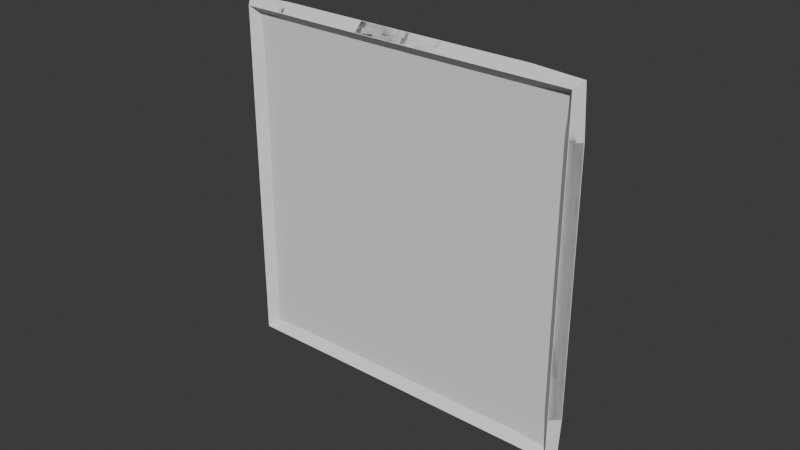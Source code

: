 # Source: HighCeiling.blend  (saved by Blender 4.1.24; exported with 4.5.12 LTS)
import bpy
from mathutils import Matrix  # noqa: F401  (used for matrix-valued properties, if any)

bpy.ops.wm.read_factory_settings(use_empty=True)
scene = bpy.context.scene
scene.name = 'Scene'

# ---- collections
col_collection = bpy.data.collections.new('Collection'); scene.collection.children.link(col_collection)

# ---- world
world_world = bpy.data.worlds.new('World'); scene.world = world_world
world_world.use_nodes = True; world_world.node_tree.nodes.clear()
_N = world_world.node_tree.nodes; _L = world_world.node_tree.links
n0 = _N.new('ShaderNodeOutputWorld'); n0.name = 'World Output'; n0.location = (300, 300)
n1 = _N.new('ShaderNodeBackground'); n1.name = 'Background'; n1.location = (10, 300)
n1.inputs[0].default_value = (0.05088, 0.05088, 0.05088, 1.0)
_L.new(n1.outputs[0], n0.inputs[0])
n0.is_active_output = True
world_world.color = (0.05088, 0.05088, 0.05088)
world_world.use_sun_shadow = False
world_world.sun_shadow_jitter_overblur = 0.0

# ---- meshes
me_plane_001 = bpy.data.meshes.new('Plane.001')
me_plane_001.from_pydata([(-4.0, 4.0, 4.0), (4.0, 4.0, 3.989), (-4.0, 4.0, -4.0), (4.0, 4.0, -3.989), (-4.0, 4.0, -3.0), (-4.0, 4.0, -2.0), (-4.0, 4.0, -1.0), (-4.0, 4.0, -1.748e-07), (-4.0, 4.0, 1.0), (-4.0, 4.0, 2.0), (-4.0, 4.0, 3.0), (-3.0, 4.0, 4.0), (-1.992, 4.0, 3.995), (-0.9908, 4.0, 3.993), (0.008673, 4.0, 3.991), (1.007, 4.0, 3.99), (2.005, 4.0, 3.99), (3.003, 4.0, 3.989), (4.0, 4.0, 2.992), (4.0, 4.0, 1.995), (4.0, 4.0, 0.9973), (4.0, 4.0, -1.748e-07), (4.0, 4.0, -0.9973), (4.0, 4.0, -1.995), (4.0, 4.0, -2.992), (3.003, 4.0, -3.989), (2.005, 4.0, -3.99), (1.007, 4.0, -3.99), (0.008673, 4.0, -3.991), (-0.9908, 4.0, -3.993), (-1.992, 4.0, -3.995), (-3.0, 4.0, -4.0), (-3.0, 4.0, 3.0), (-3.0, 4.0, 2.0), (-3.0, 4.0, 1.0), (-3.0, 4.0, -1.748e-07), (-3.0, 4.0, -1.0), (-3.0, 4.0, -2.0), (-3.0, 4.0, -3.0), (-1.992, 4.0, 2.996), (-1.992, 4.0, 1.997), (-1.992, 4.0, 0.9987), (-1.992, 4.0, -1.748e-07), (-1.992, 4.0, -0.9987), (-1.992, 4.0, -1.997), (-1.992, 4.0, -2.996), (-0.9908, 4.0, 2.994), (-0.9908, 4.0, 1.996), (-0.9908, 4.0, 0.9982), (-0.9908, 4.0, -1.748e-07), (-0.9908, 4.0, -0.9982), (-0.9908, 4.0, -1.996), (-0.9908, 4.0, -2.994), (0.008673, 4.0, 2.993), (0.008673, 4.0, 1.996), (0.008673, 4.0, 0.9978), (0.008673, 4.0, -1.748e-07), (0.008673, 4.0, -0.9978), (0.008673, 4.0, -1.996), (0.008673, 4.0, -2.993), (1.007, 4.0, 2.993), (1.007, 4.0, 1.995), (1.007, 4.0, 0.9976), (1.007, 4.0, -1.748e-07), (1.007, 4.0, -0.9976), (1.007, 4.0, -1.995), (1.007, 4.0, -2.993), (2.005, 4.0, 2.992), (2.005, 4.0, 1.995), (2.005, 4.0, 0.9975), (2.005, 4.0, -1.748e-07), (2.005, 4.0, -0.9975), (2.005, 4.0, -1.995), (2.005, 4.0, -2.992), (3.003, 4.0, 2.992), (3.003, 4.0, 1.995), (3.003, 4.0, 0.9974), (3.003, 4.0, -1.748e-07), (3.003, 4.0, -0.9974), (3.003, 4.0, -1.995), (3.003, 4.0, -2.992)], [], [(80, 24, 3, 25), (4, 38, 31, 2), (38, 45, 30, 31), (45, 52, 29, 30), (52, 59, 28, 29), (59, 66, 27, 28), (66, 73, 26, 27), (73, 80, 25, 26), (0, 11, 32, 10), (10, 32, 33, 9), (9, 33, 34, 8), (8, 34, 35, 7), (7, 35, 36, 6), (6, 36, 37, 5), (5, 37, 38, 4), (11, 12, 39, 32), (32, 39, 40, 33), (33, 40, 41, 34), (34, 41, 42, 35), (35, 42, 43, 36), (36, 43, 44, 37), (37, 44, 45, 38), (12, 13, 46, 39), (39, 46, 47, 40), (40, 47, 48, 41), (41, 48, 49, 42), (42, 49, 50, 43), (43, 50, 51, 44), (44, 51, 52, 45), (13, 14, 53, 46), (46, 53, 54, 47), (47, 54, 55, 48), (48, 55, 56, 49), (49, 56, 57, 50), (50, 57, 58, 51), (51, 58, 59, 52), (14, 15, 60, 53), (53, 60, 61, 54), (54, 61, 62, 55), (55, 62, 63, 56), (56, 63, 64, 57), (57, 64, 65, 58), (58, 65, 66, 59), (15, 16, 67, 60), (60, 67, 68, 61), (61, 68, 69, 62), (62, 69, 70, 63), (63, 70, 71, 64), (64, 71, 72, 65), (65, 72, 73, 66), (16, 17, 74, 67), (67, 74, 75, 68), (68, 75, 76, 69), (69, 76, 77, 70), (70, 77, 78, 71), (71, 78, 79, 72), (72, 79, 80, 73), (17, 1, 18, 74), (74, 18, 19, 75), (75, 19, 20, 76), (76, 20, 21, 77), (77, 21, 22, 78), (78, 22, 23, 79), (79, 23, 24, 80)])
_uv = me_plane_001.uv_layers.new(name='UVMap')
_uv.uv.foreach_set('vector', [0.875, 0.875, 1.0, 0.875, 1.0, 1.0, 0.875, 1.0, 0.0, 0.875, 0.125, 0.875, 0.125, 1.0, 0.0, 1.0, 0.125, 0.875, 0.25, 0.875, 0.25, 1.0, 0.125, 1.0, 0.25, 0.875, 0.375, 0.875, 0.375, 1.0, 0.25, 1.0, 0.375, 0.875, 0.5, 0.875, 0.5, 1.0, 0.375, 1.0, 0.5, 0.875, 0.625, 0.875, 0.625, 1.0, 0.5, 1.0, 0.625, 0.875, 0.75, 0.875, 0.75, 1.0, 0.625, 1.0, 0.75, 0.875, 0.875, 0.875, 0.875, 1.0, 0.75, 1.0, 0.0, 0.0, 0.125, 0.0, 0.125, 0.125, 0.0, 0.125, 0.0, 0.125, 0.125, 0.125, 0.125, 0.25, 0.0, 0.25, 0.0, 0.25, 0.125, 0.25, 0.125, 0.375, 0.0, 0.375, 0.0, 0.375, 0.125, 0.375, 0.125, 0.5, 0.0, 0.5, 0.0, 0.5, 0.125, 0.5, 0.125, 0.625, 0.0, 0.625, 0.0, 0.625, 0.125, 0.625, 0.125, 0.75, 0.0, 0.75, 0.0, 0.75, 0.125, 0.75, 0.125, 0.875, 0.0, 0.875, 0.125, 0.0, 0.25, 0.0, 0.25, 0.125, 0.125, 0.125, 0.125, 0.125, 0.25, 0.125, 0.25, 0.25, 0.125, 0.25, 0.125, 0.25, 0.25, 0.25, 0.25, 0.375, 0.125, 0.375, 0.125, 0.375, 0.25, 0.375, 0.25, 0.5, 0.125, 0.5, 0.125, 0.5, 0.25, 0.5, 0.25, 0.625, 0.125, 0.625, 0.125, 0.625, 0.25, 0.625, 0.25, 0.75, 0.125, 0.75, 0.125, 0.75, 0.25, 0.75, 0.25, 0.875, 0.125, 0.875, 0.25, 0.0, 0.375, 0.0, 0.375, 0.125, 0.25, 0.125, 0.25, 0.125, 0.375, 0.125, 0.375, 0.25, 0.25, 0.25, 0.25, 0.25, 0.375, 0.25, 0.375, 0.375, 0.25, 0.375, 0.25, 0.375, 0.375, 0.375, 0.375, 0.5, 0.25, 0.5, 0.25, 0.5, 0.375, 0.5, 0.375, 0.625, 0.25, 0.625, 0.25, 0.625, 0.375, 0.625, 0.375, 0.75, 0.25, 0.75, 0.25, 0.75, 0.375, 0.75, 0.375, 0.875, 0.25, 0.875, 0.375, 0.0, 0.5, 0.0, 0.5, 0.125, 0.375, 0.125, 0.375, 0.125, 0.5, 0.125, 0.5, 0.25, 0.375, 0.25, 0.375, 0.25, 0.5, 0.25, 0.5, 0.375, 0.375, 0.375, 0.375, 0.375, 0.5, 0.375, 0.5, 0.5, 0.375, 0.5, 0.375, 0.5, 0.5, 0.5, 0.5, 0.625, 0.375, 0.625, 0.375, 0.625, 0.5, 0.625, 0.5, 0.75, 0.375, 0.75, 0.375, 0.75, 0.5, 0.75, 0.5, 0.875, 0.375, 0.875, 0.5, 0.0, 0.625, 0.0, 0.625, 0.125, 0.5, 0.125, 0.5, 0.125, 0.625, 0.125, 0.625, 0.25, 0.5, 0.25, 0.5, 0.25, 0.625, 0.25, 0.625, 0.375, 0.5, 0.375, 0.5, 0.375, 0.625, 0.375, 0.625, 0.5, 0.5, 0.5, 0.5, 0.5, 0.625, 0.5, 0.625, 0.625, 0.5, 0.625, 0.5, 0.625, 0.625, 0.625, 0.625, 0.75, 0.5, 0.75, 0.5, 0.75, 0.625, 0.75, 0.625, 0.875, 0.5, 0.875, 0.625, 0.0, 0.75, 0.0, 0.75, 0.125, 0.625, 0.125, 0.625, 0.125, 0.75, 0.125, 0.75, 0.25, 0.625, 0.25, 0.625, 0.25, 0.75, 0.25, 0.75, 0.375, 0.625, 0.375, 0.625, 0.375, 0.75, 0.375, 0.75, 0.5, 0.625, 0.5, 0.625, 0.5, 0.75, 0.5, 0.75, 0.625, 0.625, 0.625, 0.625, 0.625, 0.75, 0.625, 0.75, 0.75, 0.625, 0.75, 0.625, 0.75, 0.75, 0.75, 0.75, 0.875, 0.625, 0.875, 0.75, 0.0, 0.875, 0.0, 0.875, 0.125, 0.75, 0.125, 0.75, 0.125, 0.875, 0.125, 0.875, 0.25, 0.75, 0.25, 0.75, 0.25, 0.875, 0.25, 0.875, 0.375, 0.75, 0.375, 0.75, 0.375, 0.875, 0.375, 0.875, 0.5, 0.75, 0.5, 0.75, 0.5, 0.875, 0.5, 0.875, 0.625, 0.75, 0.625, 0.75, 0.625, 0.875, 0.625, 0.875, 0.75, 0.75, 0.75, 0.75, 0.75, 0.875, 0.75, 0.875, 0.875, 0.75, 0.875, 0.875, 0.0, 1.0, 0.0, 1.0, 0.125, 0.875, 0.125, 0.875, 0.125, 1.0, 0.125, 1.0, 0.25, 0.875, 0.25, 0.875, 0.25, 1.0, 0.25, 1.0, 0.375, 0.875, 0.375, 0.875, 0.375, 1.0, 0.375, 1.0, 0.5, 0.875, 0.5, 0.875, 0.5, 1.0, 0.5, 1.0, 0.625, 0.875, 0.625, 0.875, 0.625, 1.0, 0.625, 1.0, 0.75, 0.875, 0.75, 0.875, 0.75, 1.0, 0.75, 1.0, 0.875, 0.875, 0.875])
me_plane_001.update()

# ---- curves / text
cu_plane_001 = bpy.data.curves.new('Plane.001', 'CURVE')
cu_plane_001.dimensions = '3D'
_sp = cu_plane_001.splines.new('POLY'); _sp.points.add(31)
_sp.points.foreach_set('co', [-3.997, 3.996, -2.022, 0.0, -3.997, 3.997, -3.022, 0.0, -3.997, 3.997, -4.021, 0.0, -2.998, 3.997, -4.021, 0.0, -1.991, 3.996, -4.015, 0.0, -0.9903, 3.996, -4.013, 0.0, 0.008345, 3.996, -4.012, 0.0, 1.006, 3.996, -4.011, 0.0, 2.003, 3.996, -4.01, 0.0, 3.0, 3.997, -4.01, 0.0, 3.997, 3.997, -4.01, 0.0, 3.997, 3.997, -3.014, 0.0, 3.996, 3.996, -2.017, 0.0, 3.996, 3.996, -1.02, 0.0, 3.996, 3.996, -0.02384, 0.0, 3.996, 3.996, 0.9726, 0.0, 3.996, 3.996, 1.969, 0.0, 3.997, 3.997, 2.966, 0.0, 3.997, 3.997, 3.963, 0.0, 3.0, 3.997, 3.962, 0.0, 2.003, 3.996, 3.963, 0.0, 1.006, 3.996, 3.963, 0.0, 0.008345, 3.996, 3.964, 0.0, -0.9903, 3.996, 3.965, 0.0, -1.991, 3.996, 3.968, 0.0, -2.998, 3.997, 3.973, 0.0, -3.997, 3.997, 3.973, 0.0, -3.997, 3.997, 2.974, 0.0, -3.997, 3.996, 1.974, 0.0, -3.997, 3.996, 0.9753, 0.0, -3.997, 3.996, -0.02384, 0.0, -3.997, 3.996, -1.023, 0.0])
_sp.order_v = 0
_sp.resolution_v = 0
_sp.use_cyclic_u = True
_sp.use_endpoint_u = True
_sp.use_smooth = False
_sp = cu_plane_001.splines.new('POLY'); _sp.points.add(31)
_sp.points.foreach_set('co', [-4.004, 4.003, -2.026, 0.0, -4.003, 4.003, -3.026, 0.0, -4.003, 4.003, -4.027, 0.0, -3.003, 4.003, -4.027, 0.0, -1.994, 4.003, -4.022, 0.0, -0.992, 4.003, -4.02, 0.0, 0.00836, 4.003, -4.019, 0.0, 1.008, 4.003, -4.018, 0.0, 2.006, 4.003, -4.017, 0.0, 3.005, 4.003, -4.016, 0.0, 4.003, 4.003, -4.016, 0.0, 4.003, 4.003, -3.018, 0.0, 4.003, 4.003, -2.02, 0.0, 4.003, 4.003, -1.022, 0.0, 4.003, 4.003, -0.02388, 0.0, 4.003, 4.003, 0.9743, 0.0, 4.003, 4.003, 1.972, 0.0, 4.003, 4.003, 2.97, 0.0, 4.003, 4.003, 3.968, 0.0, 3.005, 4.003, 3.969, 0.0, 2.006, 4.003, 3.969, 0.0, 1.008, 4.003, 3.97, 0.0, 0.00836, 4.003, 3.971, 0.0, -0.992, 4.003, 3.972, 0.0, -1.994, 4.003, 3.974, 0.0, -3.003, 4.003, 3.979, 0.0, -4.003, 4.003, 3.979, 0.0, -4.003, 4.003, 2.978, 0.0, -4.004, 4.003, 1.978, 0.0, -4.004, 4.003, 0.977, 0.0, -4.004, 4.003, -0.02388, 0.0, -4.004, 4.003, -1.025, 0.0])
_sp.order_v = 0
_sp.resolution_v = 0
_sp.use_cyclic_u = True
_sp.use_endpoint_u = True
_sp.use_smooth = False
cu_plane_001.bevel_mode = 'PROFILE'
cu_plane_001.bevel_resolution = 1
cu_plane_001.bevel_depth = 0.2
cu_plane_001.fill_mode = 'FULL'

# ---- objects
ob_stone = bpy.data.objects.new('Stone', me_plane_001)
ob_border = bpy.data.objects.new('Border', cu_plane_001)

# ---- transforms, parenting, visibility, modifiers, constraints
ob_stone.location = (0.0, 0.0, 0.0)
_m = ob_stone.modifiers.new('Solidify', 'SOLIDIFY')
_m.offset = 0.0
ob_border.location = (0.0, 0.0, 0.0)

# ---- collection membership
col_collection.objects.link(ob_stone)
col_collection.objects.link(ob_border)

# ---- scene / render settings (as saved in the file)
scene.frame_start = 1; scene.frame_end = 250; scene.frame_set(156)
scene.render.engine = 'BLENDER_EEVEE_NEXT'
scene.cycles.sampling_pattern = 'TABULATED_SOBOL'
scene.eevee.ray_tracing_options.trace_max_roughness = 0.0
bpy.context.view_layer.update()

# ---- added for rendering (the .blend has no active camera and no usable light): camera, sun
cam_auto = bpy.data.cameras.new('AutoCamera')
cam_auto.lens = 50.0
cam_auto.sensor_width = 36.0
cam_auto.clip_end = 1000.0
ob_auto_camera = bpy.data.objects.new('AutoCamera', cam_auto)
scene.collection.objects.link(ob_auto_camera)
ob_auto_camera.location = (13.2241, -11.8696, 10.5556)
ob_auto_camera.rotation_euler = (1.09748, -7.21219e-08, 0.694738)
scene.camera = ob_auto_camera
light_auto_sun = bpy.data.lights.new('AutoSun', 'SUN')
light_auto_sun.energy = 3.0
light_auto_sun.angle = 0.0523599
ob_auto_sun = bpy.data.objects.new('AutoSun', light_auto_sun)
scene.collection.objects.link(ob_auto_sun)
ob_auto_sun.rotation_euler = (0.872665, 0.174533, 0.523599)
bpy.context.view_layer.update()
